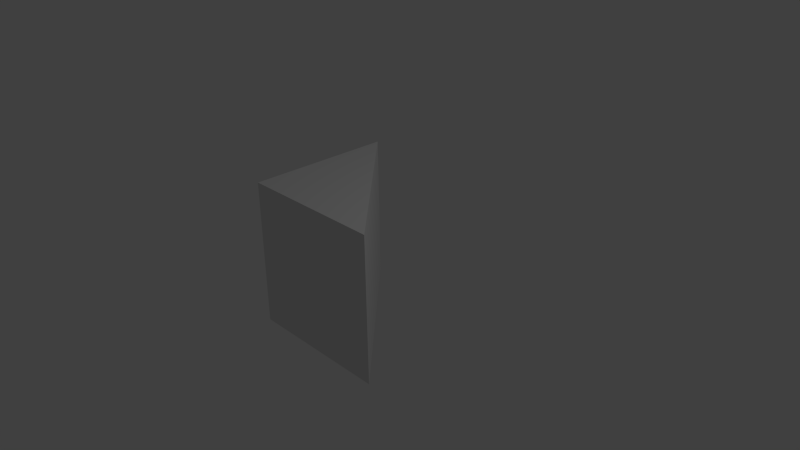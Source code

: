 # Source: RightAngle.blend  (saved by Blender 2.67.0; exported with 4.5.12 LTS)
import bpy
from mathutils import Matrix  # noqa: F401  (used for matrix-valued properties, if any)

bpy.ops.wm.read_factory_settings(use_empty=True)
scene = bpy.context.scene
scene.name = 'Scene'

# ---- collections
col_collection_1 = bpy.data.collections.new('Collection 1'); scene.collection.children.link(col_collection_1)

# ---- world
world_world = bpy.data.worlds.new('World'); scene.world = world_world
world_world.color = (0.05088, 0.05088, 0.05088)
world_world.use_sun_shadow = False
world_world.sun_shadow_jitter_overblur = 0.0
world_world.cycles.sampling_method = 'MANUAL'
world_world.cycles.sample_map_resolution = 256

# ---- cameras
cam_camera = bpy.data.cameras.new('Camera')
cam_camera.clip_end = 100.0
cam_camera.lens = 35.0
cam_camera.sensor_width = 32.0
cam_camera.sensor_height = 18.0
cam_camera.ortho_scale = 7.314
cam_camera.dof.focus_distance = 0.0
cam_camera.dof.aperture_fstop = 128.0

# ---- lights
light_lamp = bpy.data.lights.new('Lamp', 'POINT')
light_lamp.transmission_factor = 0.0
light_lamp.cutoff_distance = 30.0
light_lamp.energy = 100.0
light_lamp.shadow_buffer_clip_start = 1.001
light_lamp.shadow_soft_size = 0.1
light_lamp.shadow_maximum_resolution = 0.006
light_lamp.use_absolute_resolution = True
light_lamp.cycles.use_multiple_importance_sampling = False

# ---- meshes
me_cube_001 = bpy.data.meshes.new('Cube.001')
me_cube_001.from_pydata([(-1.0, -1.0, -1.0), (-1.0, 1.0, -1.0), (1.0, -1.0, -1.0), (-1.0, -1.0, 1.0), (-1.0, 1.0, 1.0), (1.0, -1.0, 1.0)], [], [(3, 4, 1, 0), (5, 3, 0, 2), (4, 5, 2, 1), (4, 3, 5), (1, 2, 0)])
me_cube_001.use_remesh_preserve_volume = False
me_cube_001.use_remesh_preserve_attributes = False
me_cube_001.use_mirror_vertex_groups = False
me_cube_001.update()

# ---- objects
ob_cube = bpy.data.objects.new('Cube', me_cube_001)
ob_lamp = bpy.data.objects.new('Lamp', light_lamp)
ob_camera = bpy.data.objects.new('Camera', cam_camera)

# ---- transforms, parenting, visibility, modifiers, constraints
ob_cube.location = (0.0, 0.0, 0.0)
ob_cube.lineart.crease_threshold = 0.0
ob_lamp.location = (4.076, 1.005, 5.904)
ob_lamp.rotation_euler = (0.6503, 0.05522, 1.866)
ob_lamp.lock_rotations_4d = False
ob_lamp.empty_display_type = 'ARROWS'
ob_lamp.color = (0.0, 0.0, 0.0, 0.0)
ob_lamp.lineart.crease_threshold = 0.0
ob_camera.location = (7.481, -6.508, 5.344)
ob_camera.rotation_euler = (1.109, 0.01082, 0.8149)
ob_camera.lock_rotations_4d = False
ob_camera.empty_display_type = 'ARROWS'
ob_camera.color = (0.0, 0.0, 0.0, 0.0)
ob_camera.display_type = 'WIRE'
ob_camera.lineart.crease_threshold = 0.0

# ---- collection membership
col_collection_1.objects.link(ob_cube)
col_collection_1.objects.link(ob_lamp)
col_collection_1.objects.link(ob_camera)

# ---- scene / render settings (as saved in the file)
scene.camera = ob_camera
scene.frame_start = 1; scene.frame_end = 250; scene.frame_set(1)
scene.render.engine = 'BLENDER_EEVEE_NEXT'
scene.render.image_settings.color_mode = 'RGB'
scene.render.image_settings.compression = 90
scene.render.resolution_percentage = 50
scene.render.dither_intensity = 0.0
scene.cycles.use_denoising = False
scene.cycles.samples = 10
scene.cycles.sampling_pattern = 'TABULATED_SOBOL'
scene.cycles.light_sampling_threshold = 0.0
scene.cycles.use_adaptive_sampling = False
scene.cycles.use_light_tree = False
scene.cycles.blur_glossy = 0.0
scene.cycles.volume_bounces = 1
scene.cycles.pixel_filter_type = 'GAUSSIAN'
scene.cycles.sample_clamp_indirect = 0.0
scene.view_settings.view_transform = 'Standard'
bpy.context.view_layer.update()
